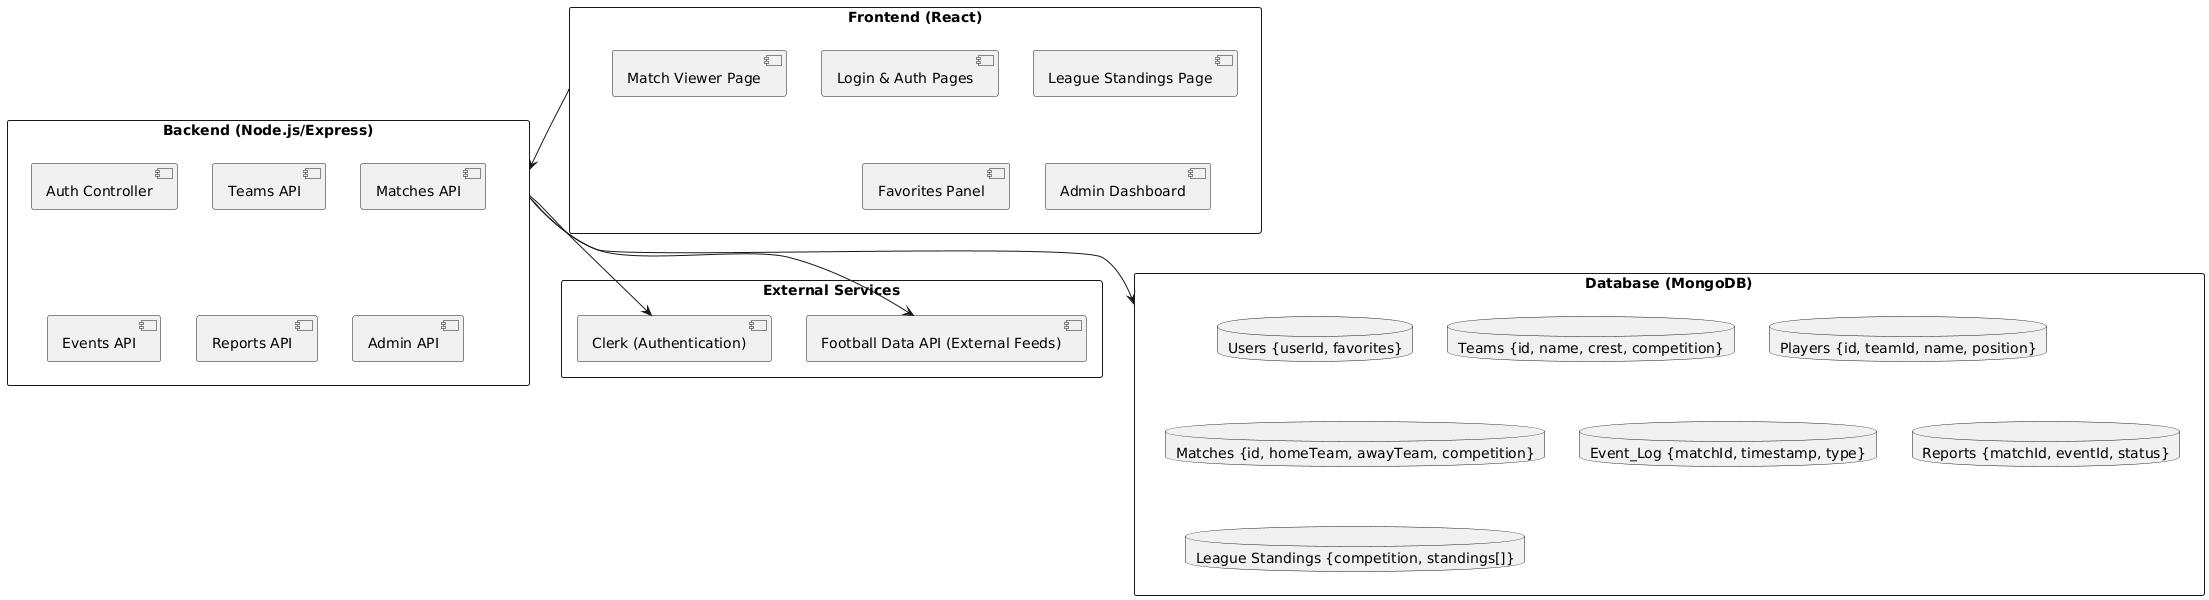

The diagram above was rendered by PlantUML. Its source (embedded in the PNG):
@startuml
rectangle "Frontend (React)" {
  component "Login & Auth Pages"
  component "League Standings Page"
  component "Match Viewer Page"
  component "Favorites Panel"
  component "Admin Dashboard"
}

rectangle "Backend (Node.js/Express)" {
  component "Auth Controller"
  component "Teams API"
  component "Matches API"
  component "Events API"
  component "Reports API"
  component "Admin API"
}

rectangle "Database (MongoDB)" {
  database "Users {userId, favorites}"
  database "Teams {id, name, crest, competition}"
  database "Players {id, teamId, name, position}"
  database "Matches {id, homeTeam, awayTeam, competition}"
  database "Event_Log {matchId, timestamp, type}"
  database "Reports {matchId, eventId, status}"
  database "League Standings {competition, standings[]}"
}

rectangle "External Services" {
  component "Clerk (Authentication)"
  component "Football Data API (External Feeds)"
}

"Frontend (React)" --> "Backend (Node.js/Express)"
"Backend (Node.js/Express)" --> "Database (MongoDB)"
"Backend (Node.js/Express)" --> "Clerk (Authentication)"
"Backend (Node.js/Express)" --> "Football Data API (External Feeds)"
@enduml